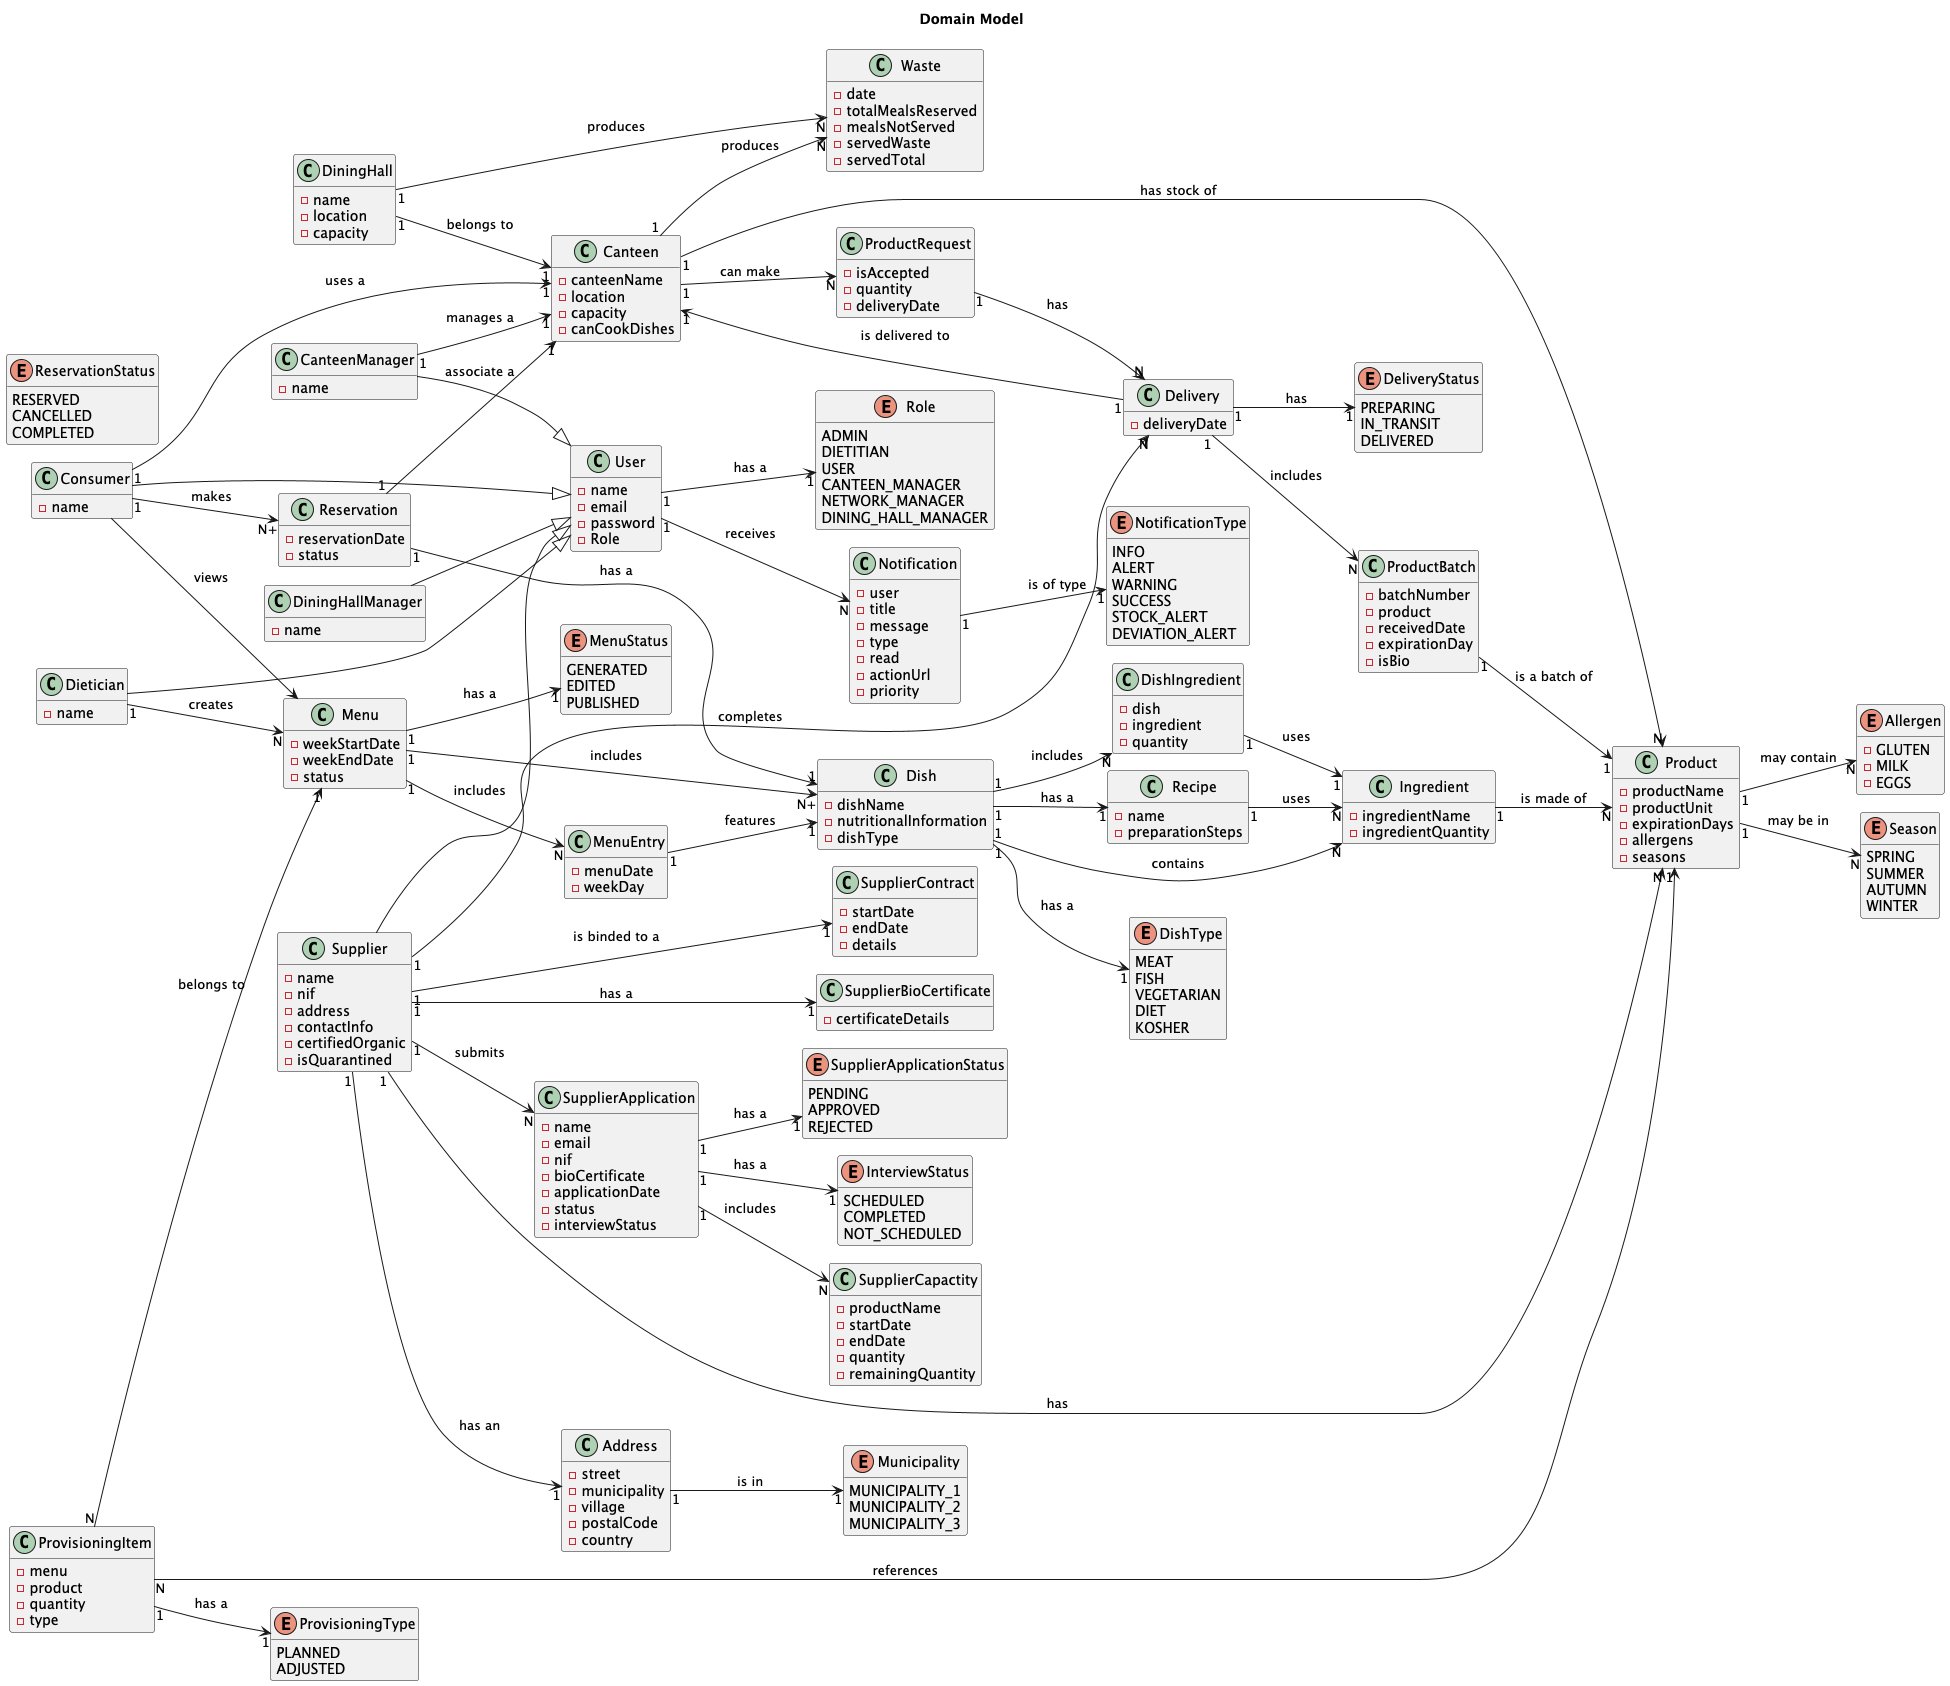

The diagram above was rendered by PlantUML. Its source (embedded in the PNG):
@startuml
!pragma layout smetana

hide methods
left to right direction

Title "Domain Model"

class User{
    -name
    -email
    -password
    -Role
}

enum Role {
   ADMIN
   DIETITIAN
   USER
   CANTEEN_MANAGER
   NETWORK_MANAGER
   DINING_HALL_MANAGER
}

class Consumer {
    -name
}

class Dietician {
    -name
}

class Supplier {
    -name
    -nif
    -address
    -contactInfo
    -certifiedOrganic
    -isQuarantined
}

class Address  {
    -street
    -municipality
    -village
    -postalCode
    -country
}

enum Municipality {
    MUNICIPALITY_1
    MUNICIPALITY_2
    MUNICIPALITY_3
}

class SupplierApplication{
    -name
    -email
    -nif
    -bioCertificate
    -applicationDate
    -status
    -interviewStatus
}

class SupplierCapactity {
    -productName
    -startDate
    -endDate
    -quantity
    -remainingQuantity
}

enum SupplierApplicationStatus{
    PENDING
    APPROVED
    REJECTED
}

enum InterviewStatus{
    SCHEDULED
    COMPLETED
    NOT_SCHEDULED
}

class CanteenManager {
    - name
}

class DiningHallManager {
    - name
}

class Menu {
    -weekStartDate
    -weekEndDate
    -status
}

class MenuEntry {
    -menuDate
    -weekDay
}

enum MenuStatus{
    GENERATED
    EDITED
    PUBLISHED
}

class Reservation {
    -reservationDate
    -status
}

enum ReservationStatus{
    RESERVED
    CANCELLED
    COMPLETED
}

class Dish {
    -dishName
    -nutritionalInformation
    -dishType
}

class DishIngredient {
    -dish
    -ingredient
    -quantity
}

class ProvisioningItem {
    -menu
    -product
    -quantity
    -type
}

enum ProvisioningType {
   PLANNED
   ADJUSTED
}


enum DishType{
    MEAT
    FISH
    VEGETARIAN
    DIET
    KOSHER
}

class Ingredient {
    -ingredientName
    -ingredientQuantity
}

class Product {
    -productName
    -productUnit
    -expirationDays
    -allergens
    -seasons
}

enum Allergen {
    -GLUTEN
    -MILK
    -EGGS
}

enum Season {
    SPRING
    SUMMER
    AUTUMN
    WINTER
}

class Canteen {
    -canteenName
    -location
    -capacity
    -canCookDishes
}

class Waste{
    -date
    - totalMealsReserved
    - mealsNotServed
    - servedWaste
    - servedTotal
}

class Delivery {
    -deliveryDate
}

enum DeliveryStatus{
    PREPARING
    IN_TRANSIT
    DELIVERED
}

class SupplierContract {
    -startDate
    -endDate
    -details
}

class SupplierBioCertificate {
    -certificateDetails
}

class Recipe {
    -name
    -preparationSteps
}

class ProductRequest{
    -isAccepted
    -quantity
    -deliveryDate
}

class ProductBatch {
    -batchNumber
    -product
    -receivedDate
    -expirationDay
    -isBio
}

class DiningHall {
    -name
    -location
    -capacity
}

class Notification {
    -user
    -title
    -message
    -type
    -read
    -actionUrl
    -priority
}

enum NotificationType {
    INFO
    ALERT
    WARNING
    SUCCESS
    STOCK_ALERT
    DEVIATION_ALERT
}

User "1" --> "N" Notification : receives

Notification "1" --> "1" NotificationType : is of type

ProvisioningItem "N" --> "1" Product : references
ProvisioningItem "N" --> "1" Menu : belongs to
ProvisioningItem "1" --> "1" ProvisioningType : has a


SupplierApplication "1" --> "1" SupplierApplicationStatus : has a
SupplierApplication "1" --> "1" InterviewStatus : has a
SupplierApplication "1" --> "N" SupplierCapactity : includes

Address "1" --> "1" Municipality : is in

DiningHall "1" --> "1" Canteen : belongs to
DiningHall "1" --> "N" Waste : produces

User "1" --> "1" Role : has a

Product "1" --> "N" Allergen : may contain
Product "1" --> "N" Season : may be in

Consumer --> Menu : views
Dietician "1" --> "N" Menu : creates
Menu "1" --> "N+" Dish : includes
Menu "1" --> "N" MenuEntry : includes
MenuEntry "1" --> "1" Dish : features
Dish "1" --> "N" DishIngredient : includes
DishIngredient "1" --> "1" Ingredient : uses
Menu "1" --> "1" MenuStatus : has a
Dish "1" --> "N" Ingredient : contains
Ingredient "1" --> "N" Product : is made of
Dish "1" --> "1" Recipe : has a
Dish "1" --> "1" DishType : has a
Recipe "1" --> "N" Ingredient : uses
Delivery "1" --> "1" Canteen : is delivered to

Reservation "1" --> "1" Dish : has a
Reservation "1" --> "1" Canteen : associate a
Consumer "1" --> "N+" Reservation : makes

CanteenManager "1" --> "1" Canteen : manages a
Consumer "1" --> "1" Canteen : uses a

Supplier "1" ---> "1" SupplierContract : is binded to a
Supplier "1" ---> "1" SupplierBioCertificate : has a
Supplier "1" --> "N" Product : has
Supplier "1" --> "N" Delivery : completes
Supplier "1" --> "N" SupplierApplication : submits
Supplier "1" --> "1" Address : has an

Canteen "1" --> "N" Product : has stock of

ProductBatch "1" --> "1" Product : is a batch of

Consumer --|> User
Dietician --|> User
Supplier --|> User
CanteenManager --|> User
DiningHallManager --|> User

Delivery "1" --> "1" DeliveryStatus : has
Delivery "1" --> "N" ProductBatch : includes

Canteen "1" --> "N" Waste : produces

Canteen "1" --> "N" ProductRequest : can make
ProductRequest "1" --> "N" Delivery : has

@enduml